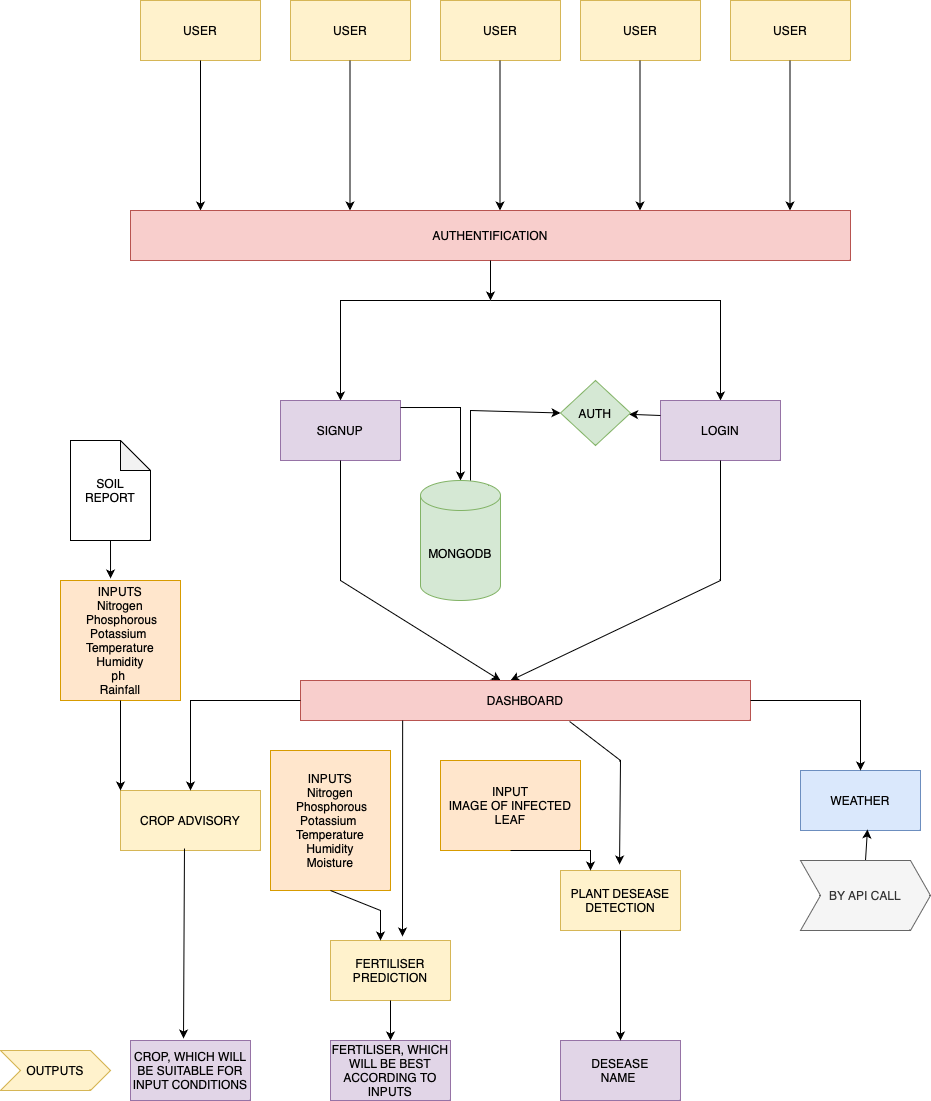

The diagram above was exported from draw.io. Its source (the exported page's mxGraphModel, read from the mxfile embedded in the PNG):
<mxGraphModel dx="1804" dy="647" grid="1" gridSize="10" guides="1" tooltips="1" connect="1" arrows="1" fold="1" page="1" pageScale="1" pageWidth="850" pageHeight="1100" math="0" shadow="0">
  <root>
    <mxCell id="0" />
    <mxCell id="1" parent="0" />
    <mxCell id="Yl2Xw8NQsI6r9DIKrgh3-1" value="USER" style="rounded=0;whiteSpace=wrap;html=1;fillColor=#fff2cc;strokeColor=#d6b656;" vertex="1" parent="1">
      <mxGeometry x="40" y="40" width="120" height="60" as="geometry" />
    </mxCell>
    <mxCell id="Yl2Xw8NQsI6r9DIKrgh3-2" value="USER" style="rounded=0;whiteSpace=wrap;html=1;fillColor=#fff2cc;strokeColor=#d6b656;" vertex="1" parent="1">
      <mxGeometry x="190" y="40" width="120" height="60" as="geometry" />
    </mxCell>
    <mxCell id="Yl2Xw8NQsI6r9DIKrgh3-3" value="USER" style="rounded=0;whiteSpace=wrap;html=1;fillColor=#fff2cc;strokeColor=#d6b656;" vertex="1" parent="1">
      <mxGeometry x="340" y="40" width="120" height="60" as="geometry" />
    </mxCell>
    <mxCell id="Yl2Xw8NQsI6r9DIKrgh3-4" value="USER" style="rounded=0;whiteSpace=wrap;html=1;fillColor=#fff2cc;strokeColor=#d6b656;" vertex="1" parent="1">
      <mxGeometry x="480" y="40" width="120" height="60" as="geometry" />
    </mxCell>
    <mxCell id="Yl2Xw8NQsI6r9DIKrgh3-5" value="USER" style="rounded=0;whiteSpace=wrap;html=1;fillColor=#fff2cc;strokeColor=#d6b656;" vertex="1" parent="1">
      <mxGeometry x="630" y="40" width="120" height="60" as="geometry" />
    </mxCell>
    <mxCell id="Yl2Xw8NQsI6r9DIKrgh3-6" value="" style="endArrow=classic;html=1;rounded=0;exitX=0.5;exitY=1;exitDx=0;exitDy=0;" edge="1" parent="1" source="Yl2Xw8NQsI6r9DIKrgh3-1">
      <mxGeometry width="50" height="50" relative="1" as="geometry">
        <mxPoint x="400" y="290" as="sourcePoint" />
        <mxPoint x="100" y="250" as="targetPoint" />
      </mxGeometry>
    </mxCell>
    <mxCell id="Yl2Xw8NQsI6r9DIKrgh3-7" value="" style="endArrow=classic;html=1;rounded=0;exitX=0.5;exitY=1;exitDx=0;exitDy=0;" edge="1" parent="1">
      <mxGeometry width="50" height="50" relative="1" as="geometry">
        <mxPoint x="249.5" y="100" as="sourcePoint" />
        <mxPoint x="249.5" y="250" as="targetPoint" />
      </mxGeometry>
    </mxCell>
    <mxCell id="Yl2Xw8NQsI6r9DIKrgh3-8" value="" style="endArrow=classic;html=1;rounded=0;exitX=0.5;exitY=1;exitDx=0;exitDy=0;" edge="1" parent="1">
      <mxGeometry width="50" height="50" relative="1" as="geometry">
        <mxPoint x="399.5" y="100" as="sourcePoint" />
        <mxPoint x="399.5" y="250" as="targetPoint" />
      </mxGeometry>
    </mxCell>
    <mxCell id="Yl2Xw8NQsI6r9DIKrgh3-9" value="" style="endArrow=classic;html=1;rounded=0;exitX=0.5;exitY=1;exitDx=0;exitDy=0;" edge="1" parent="1">
      <mxGeometry width="50" height="50" relative="1" as="geometry">
        <mxPoint x="539.5" y="100" as="sourcePoint" />
        <mxPoint x="539.5" y="250" as="targetPoint" />
        <Array as="points">
          <mxPoint x="539.5" y="180" />
        </Array>
      </mxGeometry>
    </mxCell>
    <mxCell id="Yl2Xw8NQsI6r9DIKrgh3-10" value="" style="endArrow=classic;html=1;rounded=0;exitX=0.5;exitY=1;exitDx=0;exitDy=0;" edge="1" parent="1">
      <mxGeometry width="50" height="50" relative="1" as="geometry">
        <mxPoint x="689.5" y="100" as="sourcePoint" />
        <mxPoint x="689.5" y="250" as="targetPoint" />
      </mxGeometry>
    </mxCell>
    <mxCell id="Yl2Xw8NQsI6r9DIKrgh3-11" value="AUTHENTIFICATION" style="rounded=0;whiteSpace=wrap;html=1;fillColor=#f8cecc;strokeColor=#b85450;" vertex="1" parent="1">
      <mxGeometry x="30" y="250" width="720" height="50" as="geometry" />
    </mxCell>
    <mxCell id="Yl2Xw8NQsI6r9DIKrgh3-12" style="edgeStyle=orthogonalEdgeStyle;rounded=0;orthogonalLoop=1;jettySize=auto;html=1;exitX=0.5;exitY=1;exitDx=0;exitDy=0;" edge="1" parent="1" source="Yl2Xw8NQsI6r9DIKrgh3-11" target="Yl2Xw8NQsI6r9DIKrgh3-11">
      <mxGeometry relative="1" as="geometry" />
    </mxCell>
    <mxCell id="Yl2Xw8NQsI6r9DIKrgh3-15" value="" style="endArrow=classic;html=1;rounded=0;exitX=0.5;exitY=1;exitDx=0;exitDy=0;" edge="1" parent="1" source="Yl2Xw8NQsI6r9DIKrgh3-11">
      <mxGeometry width="50" height="50" relative="1" as="geometry">
        <mxPoint x="400" y="350" as="sourcePoint" />
        <mxPoint x="390" y="340" as="targetPoint" />
      </mxGeometry>
    </mxCell>
    <mxCell id="Yl2Xw8NQsI6r9DIKrgh3-16" value="" style="endArrow=classic;html=1;rounded=0;" edge="1" parent="1">
      <mxGeometry width="50" height="50" relative="1" as="geometry">
        <mxPoint x="390" y="340" as="sourcePoint" />
        <mxPoint x="240" y="440" as="targetPoint" />
        <Array as="points">
          <mxPoint x="240" y="340" />
        </Array>
      </mxGeometry>
    </mxCell>
    <mxCell id="Yl2Xw8NQsI6r9DIKrgh3-17" value="" style="endArrow=classic;html=1;rounded=0;entryX=0.5;entryY=0;entryDx=0;entryDy=0;" edge="1" parent="1" target="Yl2Xw8NQsI6r9DIKrgh3-19">
      <mxGeometry width="50" height="50" relative="1" as="geometry">
        <mxPoint x="390" y="340" as="sourcePoint" />
        <mxPoint x="550" y="440" as="targetPoint" />
        <Array as="points">
          <mxPoint x="620" y="340" />
        </Array>
      </mxGeometry>
    </mxCell>
    <mxCell id="Yl2Xw8NQsI6r9DIKrgh3-18" value="SIGNUP" style="rounded=0;whiteSpace=wrap;html=1;fillColor=#e1d5e7;strokeColor=#9673a6;" vertex="1" parent="1">
      <mxGeometry x="180" y="440" width="120" height="60" as="geometry" />
    </mxCell>
    <mxCell id="Yl2Xw8NQsI6r9DIKrgh3-19" value="LOGIN" style="rounded=0;whiteSpace=wrap;html=1;fillColor=#e1d5e7;strokeColor=#9673a6;" vertex="1" parent="1">
      <mxGeometry x="560" y="440" width="120" height="60" as="geometry" />
    </mxCell>
    <mxCell id="Yl2Xw8NQsI6r9DIKrgh3-20" value="" style="endArrow=classic;html=1;rounded=0;exitX=1;exitY=0.117;exitDx=0;exitDy=0;exitPerimeter=0;" edge="1" parent="1" source="Yl2Xw8NQsI6r9DIKrgh3-18">
      <mxGeometry width="50" height="50" relative="1" as="geometry">
        <mxPoint x="400" y="390" as="sourcePoint" />
        <mxPoint x="360" y="520" as="targetPoint" />
        <Array as="points">
          <mxPoint x="360" y="447" />
        </Array>
      </mxGeometry>
    </mxCell>
    <mxCell id="Yl2Xw8NQsI6r9DIKrgh3-26" value="MONGODB" style="shape=cylinder3;whiteSpace=wrap;html=1;boundedLbl=1;backgroundOutline=1;size=15;fillColor=#d5e8d4;strokeColor=#82b366;" vertex="1" parent="1">
      <mxGeometry x="320" y="520" width="80" height="120" as="geometry" />
    </mxCell>
    <mxCell id="Yl2Xw8NQsI6r9DIKrgh3-28" value="" style="endArrow=classic;html=1;rounded=0;exitX=0;exitY=0.25;exitDx=0;exitDy=0;" edge="1" parent="1" source="Yl2Xw8NQsI6r9DIKrgh3-19" target="Yl2Xw8NQsI6r9DIKrgh3-29">
      <mxGeometry width="50" height="50" relative="1" as="geometry">
        <mxPoint x="400" y="380" as="sourcePoint" />
        <mxPoint x="520" y="455" as="targetPoint" />
      </mxGeometry>
    </mxCell>
    <mxCell id="Yl2Xw8NQsI6r9DIKrgh3-29" value="AUTH" style="rhombus;whiteSpace=wrap;html=1;fillColor=#d5e8d4;strokeColor=#82b366;" vertex="1" parent="1">
      <mxGeometry x="460" y="420" width="70" height="65" as="geometry" />
    </mxCell>
    <mxCell id="Yl2Xw8NQsI6r9DIKrgh3-30" value="" style="endArrow=classic;html=1;rounded=0;entryX=0;entryY=0.5;entryDx=0;entryDy=0;" edge="1" parent="1" target="Yl2Xw8NQsI6r9DIKrgh3-29">
      <mxGeometry width="50" height="50" relative="1" as="geometry">
        <mxPoint x="370" y="520" as="sourcePoint" />
        <mxPoint x="450" y="330" as="targetPoint" />
        <Array as="points">
          <mxPoint x="370" y="450" />
        </Array>
      </mxGeometry>
    </mxCell>
    <mxCell id="Yl2Xw8NQsI6r9DIKrgh3-31" value="" style="endArrow=classic;html=1;rounded=0;exitX=0.5;exitY=1;exitDx=0;exitDy=0;" edge="1" parent="1" source="Yl2Xw8NQsI6r9DIKrgh3-18">
      <mxGeometry width="50" height="50" relative="1" as="geometry">
        <mxPoint x="400" y="520" as="sourcePoint" />
        <mxPoint x="400" y="720" as="targetPoint" />
        <Array as="points">
          <mxPoint x="240" y="620" />
        </Array>
      </mxGeometry>
    </mxCell>
    <mxCell id="Yl2Xw8NQsI6r9DIKrgh3-32" value="" style="endArrow=classic;html=1;rounded=0;exitX=0.5;exitY=1;exitDx=0;exitDy=0;" edge="1" parent="1" source="Yl2Xw8NQsI6r9DIKrgh3-19">
      <mxGeometry width="50" height="50" relative="1" as="geometry">
        <mxPoint x="400" y="520" as="sourcePoint" />
        <mxPoint x="410" y="720" as="targetPoint" />
        <Array as="points">
          <mxPoint x="620" y="620" />
        </Array>
      </mxGeometry>
    </mxCell>
    <mxCell id="Yl2Xw8NQsI6r9DIKrgh3-34" value="DASHBOARD" style="rounded=0;whiteSpace=wrap;html=1;fillColor=#f8cecc;strokeColor=#b85450;" vertex="1" parent="1">
      <mxGeometry x="200" y="720" width="450" height="40" as="geometry" />
    </mxCell>
    <mxCell id="Yl2Xw8NQsI6r9DIKrgh3-36" value="CROP ADVISORY" style="rounded=0;whiteSpace=wrap;html=1;fillColor=#fff2cc;strokeColor=#d6b656;" vertex="1" parent="1">
      <mxGeometry x="20" y="830" width="140" height="60" as="geometry" />
    </mxCell>
    <mxCell id="Yl2Xw8NQsI6r9DIKrgh3-37" value="FERTILISER PREDICTION" style="rounded=0;whiteSpace=wrap;html=1;fillColor=#fff2cc;strokeColor=#d6b656;" vertex="1" parent="1">
      <mxGeometry x="230" y="980" width="120" height="60" as="geometry" />
    </mxCell>
    <mxCell id="Yl2Xw8NQsI6r9DIKrgh3-38" value="PLANT DESEASE DETECTION" style="rounded=0;whiteSpace=wrap;html=1;fillColor=#fff2cc;strokeColor=#d6b656;" vertex="1" parent="1">
      <mxGeometry x="460" y="910" width="120" height="60" as="geometry" />
    </mxCell>
    <mxCell id="Yl2Xw8NQsI6r9DIKrgh3-39" value="WEATHER" style="rounded=0;whiteSpace=wrap;html=1;fillColor=#dae8fc;strokeColor=#6c8ebf;" vertex="1" parent="1">
      <mxGeometry x="700" y="810" width="120" height="60" as="geometry" />
    </mxCell>
    <mxCell id="Yl2Xw8NQsI6r9DIKrgh3-40" value="" style="endArrow=classic;html=1;rounded=0;exitX=0.5;exitY=0;exitDx=0;exitDy=0;entryX=0.558;entryY=0.983;entryDx=0;entryDy=0;entryPerimeter=0;" edge="1" parent="1" source="Yl2Xw8NQsI6r9DIKrgh3-41" target="Yl2Xw8NQsI6r9DIKrgh3-39">
      <mxGeometry width="50" height="50" relative="1" as="geometry">
        <mxPoint x="380" y="780" as="sourcePoint" />
        <mxPoint x="767" y="900" as="targetPoint" />
      </mxGeometry>
    </mxCell>
    <mxCell id="Yl2Xw8NQsI6r9DIKrgh3-41" value="BY API CALL" style="shape=step;perimeter=stepPerimeter;whiteSpace=wrap;html=1;fixedSize=1;fillColor=#f5f5f5;fontColor=#333333;strokeColor=#666666;" vertex="1" parent="1">
      <mxGeometry x="700" y="900" width="130" height="70" as="geometry" />
    </mxCell>
    <mxCell id="Yl2Xw8NQsI6r9DIKrgh3-42" value="" style="endArrow=classic;html=1;rounded=0;entryX=0.492;entryY=-0.1;entryDx=0;entryDy=0;entryPerimeter=0;exitX=0.598;exitY=1.025;exitDx=0;exitDy=0;exitPerimeter=0;" edge="1" parent="1" source="Yl2Xw8NQsI6r9DIKrgh3-34" target="Yl2Xw8NQsI6r9DIKrgh3-38">
      <mxGeometry width="50" height="50" relative="1" as="geometry">
        <mxPoint x="450" y="770" as="sourcePoint" />
        <mxPoint x="420" y="700" as="targetPoint" />
        <Array as="points">
          <mxPoint x="520" y="800" />
        </Array>
      </mxGeometry>
    </mxCell>
    <mxCell id="Yl2Xw8NQsI6r9DIKrgh3-43" value="" style="endArrow=classic;html=1;rounded=0;exitX=0.227;exitY=1;exitDx=0;exitDy=0;entryX=0.6;entryY=-0.067;entryDx=0;entryDy=0;entryPerimeter=0;exitPerimeter=0;" edge="1" parent="1" source="Yl2Xw8NQsI6r9DIKrgh3-34" target="Yl2Xw8NQsI6r9DIKrgh3-37">
      <mxGeometry width="50" height="50" relative="1" as="geometry">
        <mxPoint x="370" y="750" as="sourcePoint" />
        <mxPoint x="313" y="800" as="targetPoint" />
      </mxGeometry>
    </mxCell>
    <mxCell id="Yl2Xw8NQsI6r9DIKrgh3-45" value="" style="endArrow=classic;html=1;rounded=0;exitX=0;exitY=0.5;exitDx=0;exitDy=0;entryX=0.5;entryY=0;entryDx=0;entryDy=0;" edge="1" parent="1" source="Yl2Xw8NQsI6r9DIKrgh3-34" target="Yl2Xw8NQsI6r9DIKrgh3-36">
      <mxGeometry width="50" height="50" relative="1" as="geometry">
        <mxPoint x="323" y="770" as="sourcePoint" />
        <mxPoint x="330" y="816" as="targetPoint" />
        <Array as="points">
          <mxPoint x="90" y="740" />
        </Array>
      </mxGeometry>
    </mxCell>
    <mxCell id="Yl2Xw8NQsI6r9DIKrgh3-46" value="" style="endArrow=classic;html=1;rounded=0;exitX=1;exitY=0.5;exitDx=0;exitDy=0;entryX=0.5;entryY=0;entryDx=0;entryDy=0;" edge="1" parent="1" source="Yl2Xw8NQsI6r9DIKrgh3-34" target="Yl2Xw8NQsI6r9DIKrgh3-39">
      <mxGeometry width="50" height="50" relative="1" as="geometry">
        <mxPoint x="370" y="750" as="sourcePoint" />
        <mxPoint x="420" y="700" as="targetPoint" />
        <Array as="points">
          <mxPoint x="760" y="740" />
        </Array>
      </mxGeometry>
    </mxCell>
    <mxCell id="Yl2Xw8NQsI6r9DIKrgh3-48" value="INPUTS&lt;br&gt;Nitrogen &amp;nbsp;Phosphorous&lt;br&gt;Potassium&amp;nbsp;&lt;br&gt;Temperature&lt;br&gt;Humidity&lt;br&gt;ph&amp;nbsp;&lt;br&gt;Rainfall" style="rounded=0;whiteSpace=wrap;html=1;fillColor=#ffe6cc;strokeColor=#d79b00;" vertex="1" parent="1">
      <mxGeometry x="-40" y="620" width="120" height="120" as="geometry" />
    </mxCell>
    <mxCell id="Yl2Xw8NQsI6r9DIKrgh3-49" value="SOIL REPORT" style="shape=note;whiteSpace=wrap;html=1;backgroundOutline=1;darkOpacity=0.05;" vertex="1" parent="1">
      <mxGeometry x="-30" y="480" width="80" height="100" as="geometry" />
    </mxCell>
    <mxCell id="Yl2Xw8NQsI6r9DIKrgh3-50" value="" style="endArrow=classic;html=1;rounded=0;exitX=0.5;exitY=1;exitDx=0;exitDy=0;exitPerimeter=0;entryX=0.417;entryY=-0.017;entryDx=0;entryDy=0;entryPerimeter=0;" edge="1" parent="1" source="Yl2Xw8NQsI6r9DIKrgh3-49" target="Yl2Xw8NQsI6r9DIKrgh3-48">
      <mxGeometry width="50" height="50" relative="1" as="geometry">
        <mxPoint x="370" y="790" as="sourcePoint" />
        <mxPoint x="20" y="610" as="targetPoint" />
      </mxGeometry>
    </mxCell>
    <mxCell id="Yl2Xw8NQsI6r9DIKrgh3-51" value="" style="endArrow=classic;html=1;rounded=0;exitX=0.5;exitY=1;exitDx=0;exitDy=0;entryX=0;entryY=0;entryDx=0;entryDy=0;" edge="1" parent="1" source="Yl2Xw8NQsI6r9DIKrgh3-48" target="Yl2Xw8NQsI6r9DIKrgh3-36">
      <mxGeometry width="50" height="50" relative="1" as="geometry">
        <mxPoint x="370" y="920" as="sourcePoint" />
        <mxPoint x="420" y="870" as="targetPoint" />
      </mxGeometry>
    </mxCell>
    <mxCell id="Yl2Xw8NQsI6r9DIKrgh3-52" value="INPUTS&lt;br&gt;Nitrogen &amp;nbsp;Phosphorous&lt;br&gt;Potassium&amp;nbsp;&lt;br&gt;Temperature&lt;br&gt;Humidity&lt;br&gt;Moisture&lt;br&gt;" style="rounded=0;whiteSpace=wrap;html=1;fillColor=#ffe6cc;strokeColor=#d79b00;" vertex="1" parent="1">
      <mxGeometry x="170" y="790" width="120" height="140" as="geometry" />
    </mxCell>
    <mxCell id="Yl2Xw8NQsI6r9DIKrgh3-53" value="INPUT&lt;br&gt;IMAGE OF INFECTED LEAF" style="rounded=0;whiteSpace=wrap;html=1;fillColor=#ffe6cc;strokeColor=#d79b00;" vertex="1" parent="1">
      <mxGeometry x="340" y="800" width="140" height="90" as="geometry" />
    </mxCell>
    <mxCell id="Yl2Xw8NQsI6r9DIKrgh3-54" value="" style="endArrow=classic;html=1;rounded=0;exitX=0.5;exitY=1;exitDx=0;exitDy=0;" edge="1" parent="1" source="Yl2Xw8NQsI6r9DIKrgh3-52">
      <mxGeometry width="50" height="50" relative="1" as="geometry">
        <mxPoint x="370" y="890" as="sourcePoint" />
        <mxPoint x="280" y="980" as="targetPoint" />
        <Array as="points">
          <mxPoint x="280" y="950" />
        </Array>
      </mxGeometry>
    </mxCell>
    <mxCell id="Yl2Xw8NQsI6r9DIKrgh3-55" value="" style="endArrow=classic;html=1;rounded=0;exitX=0.5;exitY=1;exitDx=0;exitDy=0;entryX=0.25;entryY=0;entryDx=0;entryDy=0;" edge="1" parent="1" source="Yl2Xw8NQsI6r9DIKrgh3-53" target="Yl2Xw8NQsI6r9DIKrgh3-38">
      <mxGeometry width="50" height="50" relative="1" as="geometry">
        <mxPoint x="370" y="950" as="sourcePoint" />
        <mxPoint x="420" y="900" as="targetPoint" />
        <Array as="points">
          <mxPoint x="490" y="890" />
        </Array>
      </mxGeometry>
    </mxCell>
    <mxCell id="Yl2Xw8NQsI6r9DIKrgh3-56" value="CROP, WHICH WILL BE SUITABLE FOR INPUT CONDITIONS" style="rounded=0;whiteSpace=wrap;html=1;fillColor=#e1d5e7;strokeColor=#9673a6;" vertex="1" parent="1">
      <mxGeometry x="30" y="1080" width="120" height="60" as="geometry" />
    </mxCell>
    <mxCell id="Yl2Xw8NQsI6r9DIKrgh3-57" value="FERTILISER, WHICH WILL BE BEST ACCORDING TO INPUTS" style="rounded=0;whiteSpace=wrap;html=1;fillColor=#e1d5e7;strokeColor=#9673a6;" vertex="1" parent="1">
      <mxGeometry x="230" y="1080" width="120" height="60" as="geometry" />
    </mxCell>
    <mxCell id="Yl2Xw8NQsI6r9DIKrgh3-58" value="" style="endArrow=classic;html=1;rounded=0;exitX=0.5;exitY=1;exitDx=0;exitDy=0;entryX=0.5;entryY=0;entryDx=0;entryDy=0;" edge="1" parent="1" source="Yl2Xw8NQsI6r9DIKrgh3-37" target="Yl2Xw8NQsI6r9DIKrgh3-57">
      <mxGeometry width="50" height="50" relative="1" as="geometry">
        <mxPoint x="370" y="1060" as="sourcePoint" />
        <mxPoint x="420" y="1010" as="targetPoint" />
      </mxGeometry>
    </mxCell>
    <mxCell id="Yl2Xw8NQsI6r9DIKrgh3-59" value="DESEASE &lt;br&gt;NAME&amp;nbsp;&lt;br&gt;" style="rounded=0;whiteSpace=wrap;html=1;fillColor=#e1d5e7;strokeColor=#9673a6;" vertex="1" parent="1">
      <mxGeometry x="460" y="1080" width="120" height="60" as="geometry" />
    </mxCell>
    <mxCell id="Yl2Xw8NQsI6r9DIKrgh3-60" value="" style="endArrow=classic;html=1;rounded=0;exitX=0.5;exitY=1;exitDx=0;exitDy=0;entryX=0.5;entryY=0;entryDx=0;entryDy=0;" edge="1" parent="1" source="Yl2Xw8NQsI6r9DIKrgh3-38" target="Yl2Xw8NQsI6r9DIKrgh3-59">
      <mxGeometry width="50" height="50" relative="1" as="geometry">
        <mxPoint x="370" y="1010" as="sourcePoint" />
        <mxPoint x="420" y="960" as="targetPoint" />
      </mxGeometry>
    </mxCell>
    <mxCell id="Yl2Xw8NQsI6r9DIKrgh3-61" value="" style="endArrow=classic;html=1;rounded=0;exitX=0.457;exitY=0.967;exitDx=0;exitDy=0;exitPerimeter=0;" edge="1" parent="1" source="Yl2Xw8NQsI6r9DIKrgh3-36">
      <mxGeometry width="50" height="50" relative="1" as="geometry">
        <mxPoint x="370" y="1030" as="sourcePoint" />
        <mxPoint x="83" y="1078" as="targetPoint" />
      </mxGeometry>
    </mxCell>
    <mxCell id="Yl2Xw8NQsI6r9DIKrgh3-63" value="OUTPUTS" style="shape=step;perimeter=stepPerimeter;whiteSpace=wrap;html=1;fixedSize=1;fillColor=#fff2cc;strokeColor=#d6b656;" vertex="1" parent="1">
      <mxGeometry x="-100" y="1090" width="110" height="40" as="geometry" />
    </mxCell>
  </root>
</mxGraphModel>